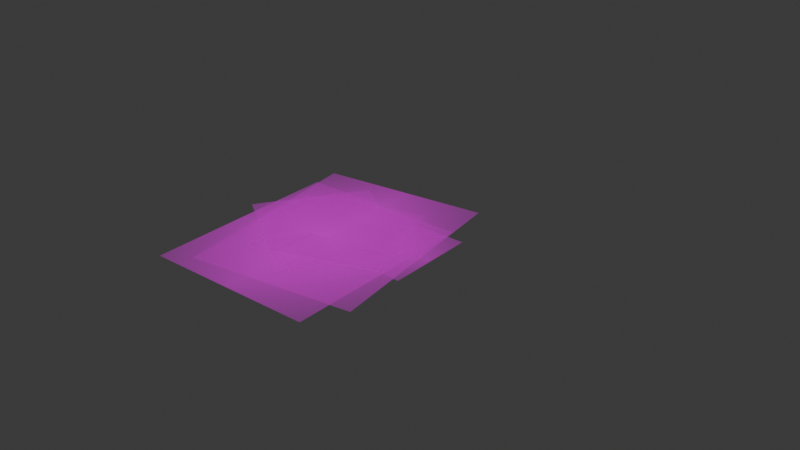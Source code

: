 # Source: Rig.blend  (saved by Blender 5.0.119; exported with 4.5.12 LTS)
import bpy
from mathutils import Matrix  # noqa: F401  (used for matrix-valued properties, if any)

bpy.ops.wm.read_factory_settings(use_empty=True)
scene = bpy.context.scene
scene.name = 'Scene'

# ---- collections
col_collection = bpy.data.collections.new('Collection'); scene.collection.children.link(col_collection)

# ---- images (referenced by path relative to the original .blend; pixels are not part of the script)
import os
ASSET_DIR = os.environ.get("B2B_ASSET_DIR", "")  # directory of the original .blend (textures are referenced by path, not embedded)
HERE = os.path.dirname(os.path.abspath(__file__))  # packed textures are extracted next to this script under _unpacked/

def load_image(name, relpath, width, height, colorspace="sRGB"):
    """Load a texture the original file referenced (path relative to the .blend, or extracted next to this script)."""
    p = next((c for c in (os.path.join(HERE, relpath), os.path.join(ASSET_DIR, relpath)) if relpath and os.path.exists(c)), "")
    if p:
        img = bpy.data.images.load(p, check_existing=True)
        img.name = name
    else:  # same state as the original file: an image datablock whose file is absent (Cycles renders it pink)
        img = bpy.data.images.new(name, width, height)
        img.source = "FILE"
        img.filepath = "//" + (relpath or name)
    img.colorspace_settings.name = colorspace
    return img
img_baserightfoot_png = load_image('BaseRightFoot.png', 'Sprites/BaseRightFoot.png', 1024, 1024, 'sRGB')
img_baseleftfoot_png = load_image('BaseLeftFoot.png', 'Sprites/BaseLeftFoot.png', 1024, 1024, 'sRGB')
img_basepelvi_png = load_image('BasePelvi.png', 'Sprites/BasePelvi.png', 1024, 1024, 'sRGB')
img_baserighthand_png = load_image('BaseRightHand.png', 'Sprites/BaseRightHand.png', 1024, 1024, 'sRGB')
img_baselefthand_png = load_image('BaseLeftHand.png', 'Sprites/BaseLeftHand.png', 1024, 1024, 'sRGB')
img_basebody_png = load_image('BaseBody.png', 'Sprites/BaseBody.png', 1024, 1024, 'sRGB')
img_basehead_png = load_image('BaseHead.png', 'Sprites/BaseHead.png', 1024, 1024, 'sRGB')

# ---- materials (node trees are filled in below, after node groups)
mat_baserightfoot = bpy.data.materials.new('BaseRightFoot')
mat_baseleftfoot = bpy.data.materials.new('BaseLeftFoot')
mat_basepelvi = bpy.data.materials.new('BasePelvi')
mat_baserighthand = bpy.data.materials.new('BaseRightHand')
mat_baselefthand = bpy.data.materials.new('BaseLeftHand')
mat_basebody = bpy.data.materials.new('BaseBody')
mat_basehead = bpy.data.materials.new('BaseHead')

# ---- material node trees
mat_baserightfoot.use_nodes = True; mat_baserightfoot.node_tree.nodes.clear()
_N = mat_baserightfoot.node_tree.nodes; _L = mat_baserightfoot.node_tree.links
n0 = _N.new('ShaderNodeOutputMaterial'); n0.name = 'Material Output'; n0.location = (0, 0)
n1 = _N.new('ShaderNodeTexImage'); n1.name = 'Image Texture'; n1.location = (-400, 0)
n1.image = img_baserightfoot_png
n1.extension = 'CLIP'
n2 = _N.new('ShaderNodeBsdfPrincipled'); n2.name = 'Principled BSDF'; n2.location = (-200, 0)
_L.new(n1.outputs[0], n2.inputs[0])
_L.new(n1.outputs[1], n2.inputs[4])
_L.new(n2.outputs[0], n0.inputs[0])
n0.is_active_output = True
mat_baseleftfoot.use_nodes = True; mat_baseleftfoot.node_tree.nodes.clear()
_N = mat_baseleftfoot.node_tree.nodes; _L = mat_baseleftfoot.node_tree.links
n0 = _N.new('ShaderNodeOutputMaterial'); n0.name = 'Material Output'; n0.location = (0, 0)
n1 = _N.new('ShaderNodeTexImage'); n1.name = 'Image Texture'; n1.location = (-400, 0)
n1.image = img_baseleftfoot_png
n1.extension = 'CLIP'
n2 = _N.new('ShaderNodeBsdfPrincipled'); n2.name = 'Principled BSDF'; n2.location = (-200, 0)
_L.new(n1.outputs[0], n2.inputs[0])
_L.new(n1.outputs[1], n2.inputs[4])
_L.new(n2.outputs[0], n0.inputs[0])
n0.is_active_output = True
mat_basepelvi.use_nodes = True; mat_basepelvi.node_tree.nodes.clear()
_N = mat_basepelvi.node_tree.nodes; _L = mat_basepelvi.node_tree.links
n0 = _N.new('ShaderNodeOutputMaterial'); n0.name = 'Material Output'; n0.location = (0, 0)
n1 = _N.new('ShaderNodeTexImage'); n1.name = 'Image Texture'; n1.location = (-400, 0)
n1.image = img_basepelvi_png
n1.extension = 'CLIP'
n2 = _N.new('ShaderNodeBsdfPrincipled'); n2.name = 'Principled BSDF'; n2.location = (-200, 0)
_L.new(n1.outputs[0], n2.inputs[0])
_L.new(n1.outputs[1], n2.inputs[4])
_L.new(n2.outputs[0], n0.inputs[0])
n0.is_active_output = True
mat_baserighthand.use_nodes = True; mat_baserighthand.node_tree.nodes.clear()
_N = mat_baserighthand.node_tree.nodes; _L = mat_baserighthand.node_tree.links
n0 = _N.new('ShaderNodeOutputMaterial'); n0.name = 'Material Output'; n0.location = (0, 0)
n1 = _N.new('ShaderNodeTexImage'); n1.name = 'Image Texture'; n1.location = (-400, 0)
n1.image = img_baserighthand_png
n1.extension = 'CLIP'
n2 = _N.new('ShaderNodeBsdfPrincipled'); n2.name = 'Principled BSDF'; n2.location = (-200, 0)
_L.new(n1.outputs[0], n2.inputs[0])
_L.new(n1.outputs[1], n2.inputs[4])
_L.new(n2.outputs[0], n0.inputs[0])
n0.is_active_output = True
mat_baselefthand.use_nodes = True; mat_baselefthand.node_tree.nodes.clear()
_N = mat_baselefthand.node_tree.nodes; _L = mat_baselefthand.node_tree.links
n0 = _N.new('ShaderNodeOutputMaterial'); n0.name = 'Material Output'; n0.location = (0, 0)
n1 = _N.new('ShaderNodeTexImage'); n1.name = 'Image Texture'; n1.location = (-400, 0)
n1.image = img_baselefthand_png
n1.extension = 'CLIP'
n2 = _N.new('ShaderNodeBsdfPrincipled'); n2.name = 'Principled BSDF'; n2.location = (-200, 0)
_L.new(n1.outputs[0], n2.inputs[0])
_L.new(n1.outputs[1], n2.inputs[4])
_L.new(n2.outputs[0], n0.inputs[0])
n0.is_active_output = True
mat_basebody.use_nodes = True; mat_basebody.node_tree.nodes.clear()
_N = mat_basebody.node_tree.nodes; _L = mat_basebody.node_tree.links
n0 = _N.new('ShaderNodeOutputMaterial'); n0.name = 'Material Output'; n0.location = (0, 0)
n1 = _N.new('ShaderNodeTexImage'); n1.name = 'Image Texture'; n1.location = (-400, 0)
n1.image = img_basebody_png
n1.extension = 'CLIP'
n2 = _N.new('ShaderNodeBsdfPrincipled'); n2.name = 'Principled BSDF'; n2.location = (-200, 0)
_L.new(n1.outputs[0], n2.inputs[0])
_L.new(n1.outputs[1], n2.inputs[4])
_L.new(n2.outputs[0], n0.inputs[0])
n0.is_active_output = True
mat_basehead.use_nodes = True; mat_basehead.node_tree.nodes.clear()
_N = mat_basehead.node_tree.nodes; _L = mat_basehead.node_tree.links
n0 = _N.new('ShaderNodeOutputMaterial'); n0.name = 'Material Output'; n0.location = (0, 0)
n1 = _N.new('ShaderNodeTexImage'); n1.name = 'Image Texture'; n1.location = (-400, 0)
n1.image = img_basehead_png
n1.extension = 'CLIP'
n2 = _N.new('ShaderNodeBsdfPrincipled'); n2.name = 'Principled BSDF'; n2.location = (-200, 0)
_L.new(n1.outputs[0], n2.inputs[0])
_L.new(n1.outputs[1], n2.inputs[4])
_L.new(n2.outputs[0], n0.inputs[0])
n0.is_active_output = True

# ---- world
world_world = bpy.data.worlds.new('World'); scene.world = world_world
world_world.use_nodes = True; world_world.node_tree.nodes.clear()
_N = world_world.node_tree.nodes; _L = world_world.node_tree.links
n0 = _N.new('ShaderNodeOutputWorld'); n0.name = 'World Output'; n0.location = (200, 100)
n1 = _N.new('ShaderNodeBackground'); n1.name = 'Background'; n1.location = (-200, 100)
n1.inputs[0].default_value = (0.05088, 0.05088, 0.05088, 1.0)
_L.new(n1.outputs[0], n0.inputs[0])
n0.is_active_output = True
world_world.color = (0.05088, 0.05088, 0.05088)
world_world.sun_shadow_jitter_overblur = 0.0

# ---- meshes
me_baserightfoot = bpy.data.meshes.new('BaseRightFoot')
me_baserightfoot.from_pydata([(-0.005948, -0.003683, 0.0), (0.005948, -0.003683, 0.0), (-0.005948, 0.003683, 0.0), (0.005948, 0.003683, 0.0)], [], [(0, 1, 3, 2)])
_uv = me_baserightfoot.uv_layers.new(name='UVMap')
_uv.uv.foreach_set('vector', [0.0, 0.0, 1.0, 0.0, 1.0, 1.0, 0.0, 1.0])
me_baserightfoot.materials.append(mat_baserightfoot)
me_baserightfoot.update()
me_baseleftfoot = bpy.data.meshes.new('BaseLeftFoot')
me_baseleftfoot.from_pydata([(-0.00436, -0.003747, 0.0), (0.00436, -0.003747, 0.0), (-0.00436, 0.003747, 0.0), (0.00436, 0.003747, 0.0)], [], [(0, 1, 3, 2)])
_uv = me_baseleftfoot.uv_layers.new(name='UVMap')
_uv.uv.foreach_set('vector', [0.0, 0.0, 1.0, 0.0, 1.0, 1.0, 0.0, 1.0])
me_baseleftfoot.materials.append(mat_baseleftfoot)
me_baseleftfoot.update()
me_basepelvi = bpy.data.meshes.new('BasePelvi')
me_basepelvi.from_pydata([(-0.005207, -0.002815, 0.0), (0.005207, -0.002815, 0.0), (-0.005207, 0.002815, 0.0), (0.005207, 0.002815, 0.0)], [], [(0, 1, 3, 2)])
_uv = me_basepelvi.uv_layers.new(name='UVMap')
_uv.uv.foreach_set('vector', [0.0, 0.0, 1.0, 0.0, 1.0, 1.0, 0.0, 1.0])
me_basepelvi.materials.append(mat_basepelvi)
me_basepelvi.update()
me_baserighthand = bpy.data.meshes.new('BaseRightHand')
me_baserighthand.from_pydata([(-0.00563, -0.004741, 0.0), (0.00563, -0.004741, 0.0), (-0.00563, 0.004741, 0.0), (0.00563, 0.004741, 0.0)], [], [(0, 1, 3, 2)])
_uv = me_baserighthand.uv_layers.new(name='UVMap')
_uv.uv.foreach_set('vector', [0.0, 0.0, 1.0, 0.0, 1.0, 1.0, 0.0, 1.0])
me_baserighthand.materials.append(mat_baserighthand)
me_baserighthand.update()
me_baselefthand = bpy.data.meshes.new('BaseLeftHand')
me_baselefthand.from_pydata([(-0.005165, -0.004635, 0.0), (0.005165, -0.004635, 0.0), (-0.005165, 0.004635, 0.0), (0.005165, 0.004635, 0.0)], [], [(0, 1, 3, 2)])
_uv = me_baselefthand.uv_layers.new(name='UVMap')
_uv.uv.foreach_set('vector', [0.0, 0.0, 1.0, 0.0, 1.0, 1.0, 0.0, 1.0])
me_baselefthand.materials.append(mat_baselefthand)
me_baselefthand.update()
me_basebody = bpy.data.meshes.new('BaseBody')
me_basebody.from_pydata([(-0.006985, -0.008149, 0.0), (0.006985, -0.008149, 0.0), (-0.006985, 0.008149, 0.0), (0.006985, 0.008149, 0.0)], [], [(0, 1, 3, 2)])
_uv = me_basebody.uv_layers.new(name='UVMap')
_uv.uv.foreach_set('vector', [0.0, 0.0, 1.0, 0.0, 1.0, 1.0, 0.0, 1.0])
me_basebody.materials.append(mat_basebody)
me_basebody.update()
me_basehead = bpy.data.meshes.new('BaseHead')
me_basehead.from_pydata([(-0.006879, -0.008657, 0.0), (0.006879, -0.008657, 0.0), (-0.006879, 0.008657, 0.0), (0.006879, 0.008657, 0.0)], [], [(0, 1, 3, 2)])
_uv = me_basehead.uv_layers.new(name='UVMap')
_uv.uv.foreach_set('vector', [0.0, 0.0, 1.0, 0.0, 1.0, 1.0, 0.0, 1.0])
me_basehead.materials.append(mat_basehead)
me_basehead.update()
arm_armature = bpy.data.armatures.new('Armature')  # bones are not reproduced

# ---- objects
ob_empty = bpy.data.objects.new('Empty', None)
ob_armature = bpy.data.objects.new('Armature', arm_armature)
ob_baserightfoot = bpy.data.objects.new('BaseRightFoot', me_baserightfoot)
ob_baseleftfoot = bpy.data.objects.new('BaseLeftFoot', me_baseleftfoot)
ob_basepelvis = bpy.data.objects.new('BasePelvis', me_basepelvi)
ob_baserighthand = bpy.data.objects.new('BaseRightHand', me_baserighthand)
ob_baselefthand = bpy.data.objects.new('BaseLeftHand', me_baselefthand)
ob_basebody = bpy.data.objects.new('BaseBody', me_basebody)
ob_basehead = bpy.data.objects.new('BaseHead', me_basehead)

# ---- transforms, parenting, visibility, modifiers, constraints
ob_empty.location = (0.0, 0.0, 0.0)
ob_empty.rotation_euler = (1.571, -0.0, -0.0)
ob_empty.empty_display_type = 'IMAGE'
ob_empty.empty_display_size = 2.0
ob_armature.location = (0.0, 0.0, 0.0)
ob_baserightfoot.parent = ob_armature
ob_baserightfoot.matrix_parent_inverse = Matrix(((1.0, -0.0, -0.0, -0.14), (-0.0, 0.0, -1.0, -0.74), (0.0, 1.0, 0.0, 0.0), (-0.0, 0.0, -0.0, 1.0)))
ob_baserightfoot.location = (0.2713, 0.0, -0.7041)
ob_baserightfoot.rotation_euler = (1.571, -0.0, 0.0)
ob_baserightfoot.scale = (50.17, 50.17, 50.0)
ob_baseleftfoot.parent = ob_armature
ob_baseleftfoot.matrix_parent_inverse = Matrix(((1.0, -0.0, 0.0, 0.31), (-0.0, 0.0, -1.0, -0.74), (0.0, 1.0, 0.0, -0.0), (-0.0, 0.0, -0.0, 1.0)))
ob_baseleftfoot.location = (-0.3151, 0.0, -0.7041)
ob_baseleftfoot.rotation_euler = (1.571, -0.0, 0.0)
ob_baseleftfoot.scale = (50.17, 50.17, 50.0)
ob_basepelvis.parent = ob_armature
ob_basepelvis.matrix_parent_inverse = Matrix(((1.0, 8.742e-08, 0.0, 0.03), (-0.0, 0.0, -1.0, -0.5), (-8.742e-08, 1.0, 0.0, -2.623e-09), (-0.0, -0.0, -0.0, 1.0)))
ob_basepelvis.location = (-0.05473, 0.0, -0.394)
ob_basepelvis.rotation_euler = (1.571, -0.0, 0.0)
ob_basepelvis.scale = (50.17, 50.17, 50.0)
ob_baserighthand.parent = ob_armature
ob_baserighthand.matrix_parent_inverse = Matrix(((-0.832, -8.183e-07, -0.5547, 0.2788), (0.5547, -4.263e-13, -0.8321, -0.5771), (6.809e-07, -1.0, 4.539e-07, -2.282e-07), (-0.0, 0.0, -0.0, 1.0)))
ob_baserighthand.location = (0.5294, 0.0, -0.2377)
ob_baserighthand.rotation_euler = (1.571, -0.0, 0.0)
ob_baserighthand.scale = (50.17, 50.17, 50.0)
ob_baselefthand.parent = ob_armature
ob_baselefthand.matrix_parent_inverse = Matrix(((-0.9487, -3.558e-07, 0.3162, -0.4587), (-0.3162, -3.979e-13, -0.9487, -0.4731), (3.375e-07, -1.0, -1.125e-07, 1.632e-07), (0.0, 0.0, 0.0, 1.0)))
ob_baselefthand.location = (-0.5823, 0.0, -0.2332)
ob_baselefthand.rotation_euler = (1.571, -0.0, 0.0)
ob_baselefthand.scale = (50.17, 50.17, 50.0)
ob_basebody.parent = ob_armature
ob_basebody.matrix_parent_inverse = Matrix(((1.0, -0.0, -0.0, 0.05), (-0.0, 0.0, 1.0, -0.2), (0.0, -1.0, 0.0, -0.0), (0.0, 0.0, -0.0, 1.0)))
ob_basebody.location = (-0.04341, 0.0, -0.02038)
ob_basebody.rotation_euler = (1.571, -0.0, 0.0)
ob_basebody.scale = (50.17, 50.17, 50.0)
ob_basehead.parent = ob_armature
ob_basehead.matrix_parent_inverse = Matrix(((0.9923, 1.013e-07, -0.124, 0.08682), (0.124, 8.882e-16, 0.9923, -0.6946), (1.005e-07, -1.0, -1.256e-08, 8.794e-09), (-0.0, 0.0, 0.0, 1.0)))
ob_basehead.location = (0.03357, 0.0, 0.6045)
ob_basehead.rotation_euler = (1.571, -0.0, 0.0)
ob_basehead.scale = (50.0, 50.0, 50.0)

# ---- collection membership
col_collection.objects.link(ob_empty)
col_collection.objects.link(ob_armature)
col_collection.objects.link(ob_baserightfoot)
col_collection.objects.link(ob_baseleftfoot)
col_collection.objects.link(ob_basepelvis)
col_collection.objects.link(ob_baserighthand)
col_collection.objects.link(ob_baselefthand)
col_collection.objects.link(ob_basebody)
col_collection.objects.link(ob_basehead)

# ---- scene / render settings (as saved in the file)
scene.frame_start = 0; scene.frame_end = 60; scene.frame_set(48)
scene.render.engine = 'BLENDER_EEVEE_NEXT'
scene.render.fps = 30
scene.render.bake_bias = 0.0
scene.render.bake_samples = 0
scene.cycles.sampling_pattern = 'TABULATED_SOBOL'
scene.eevee.use_volume_custom_range = False
bpy.context.view_layer.update()

# ---- added for rendering (the .blend has no active camera and no usable light): camera, sun
cam_auto = bpy.data.cameras.new('AutoCamera')
cam_auto.lens = 50.0
cam_auto.sensor_width = 36.0
cam_auto.clip_end = 1000.0
ob_auto_camera = bpy.data.objects.new('AutoCamera', cam_auto)
scene.collection.objects.link(ob_auto_camera)
ob_auto_camera.location = (2.56152, -2.76756, 1.91768)
ob_auto_camera.rotation_euler = (1.09748, -7.21219e-08, 0.694738)
scene.camera = ob_auto_camera
light_auto_sun = bpy.data.lights.new('AutoSun', 'SUN')
light_auto_sun.energy = 3.0
light_auto_sun.angle = 0.0523599
ob_auto_sun = bpy.data.objects.new('AutoSun', light_auto_sun)
scene.collection.objects.link(ob_auto_sun)
ob_auto_sun.rotation_euler = (0.872665, 0.174533, 0.523599)
bpy.context.view_layer.update()
